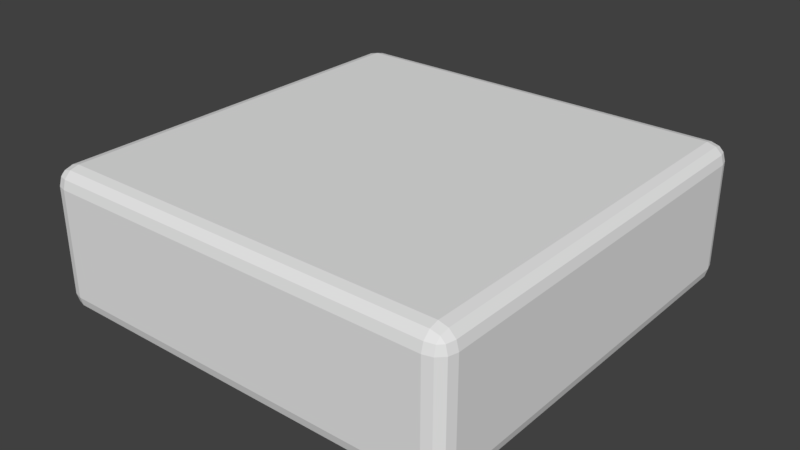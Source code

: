 # Source: 6x6FloorTile.blend  (saved by Blender 2.78.0; exported with 4.5.12 LTS)
import bpy
from mathutils import Matrix  # noqa: F401  (used for matrix-valued properties, if any)

bpy.ops.wm.read_factory_settings(use_empty=True)
scene = bpy.context.scene
scene.name = 'Scene'

# ---- collections
col_collection_1 = bpy.data.collections.new('Collection 1'); scene.collection.children.link(col_collection_1)

# ---- materials (node trees are filled in below, after node groups)
mat_material = bpy.data.materials.new('Material')
mat_material.alpha_threshold = 0.0
mat_material.use_transparent_shadow = False
mat_material.roughness = 0.5
mat_material.line_color = (0.0, 0.0, 0.0, 1.0)

# ---- material node trees

# ---- world
world_world = bpy.data.worlds.new('World'); scene.world = world_world
world_world.color = (0.05088, 0.05088, 0.05088)
world_world.use_sun_shadow = False
world_world.sun_shadow_jitter_overblur = 0.0
world_world.cycles.sampling_method = 'MANUAL'

# ---- meshes
me_cube = bpy.data.meshes.new('Cube')
me_cube.from_pydata([(-0.3, 0.3, 0.2), (0.3, 0.3, 0.2), (-0.3, 0.3, 0.0), (-0.3, -0.3, 0.2), (0.3, 0.3, 0.0), (0.3, -0.3, 0.0), (-0.3, -0.3, 0.0), (0.3, -0.3, 0.2)], [], [(4, 2, 0, 1), (2, 6, 3, 0), (4, 5, 6, 2), (1, 0, 3, 7), (4, 1, 7, 5), (5, 7, 3, 6)])
me_cube.materials.append(mat_material)
me_cube.use_remesh_preserve_volume = False
me_cube.use_remesh_preserve_attributes = False
me_cube.use_mirror_vertex_groups = False
me_cube.update()

# ---- objects
ob_cube = bpy.data.objects.new('Cube', me_cube)

# ---- transforms, parenting, visibility, modifiers, constraints
ob_cube.location = (0.0, 0.0, 0.0)
ob_cube.lock_rotations_4d = False
ob_cube.empty_display_type = 'ARROWS'
ob_cube.lineart.crease_threshold = 0.0
_m = ob_cube.modifiers.new('Bevel', 'BEVEL')
_m.width = 0.025
_m.width_pct = 0.025
_m.segments = 3
_m.limit_method = 'NONE'
_m.spread = 0.0

# ---- collection membership
col_collection_1.objects.link(ob_cube)

# ---- scene / render settings (as saved in the file)
scene.frame_start = 1; scene.frame_end = 250; scene.frame_set(1)
scene.render.engine = 'BLENDER_EEVEE_NEXT'
scene.render.resolution_percentage = 50
scene.render.dither_intensity = 0.0
scene.cycles.use_denoising = False
scene.cycles.samples = 128
scene.cycles.sampling_pattern = 'TABULATED_SOBOL'
scene.cycles.light_sampling_threshold = 0.0
scene.cycles.use_adaptive_sampling = False
scene.cycles.use_light_tree = False
scene.cycles.blur_glossy = 0.0
scene.cycles.sample_clamp_indirect = 0.0
scene.view_settings.view_transform = 'Standard'
bpy.context.view_layer.update()

# ---- added for rendering (the .blend has no active camera and no usable light): camera, sun
cam_auto = bpy.data.cameras.new('AutoCamera')
cam_auto.lens = 50.0
cam_auto.sensor_width = 36.0
cam_auto.clip_end = 1000.0
ob_auto_camera = bpy.data.objects.new('AutoCamera', cam_auto)
scene.collection.objects.link(ob_auto_camera)
ob_auto_camera.location = (0.806592, -0.967911, 0.745274)
ob_auto_camera.rotation_euler = (1.09748, -7.21219e-08, 0.694738)
scene.camera = ob_auto_camera
light_auto_sun = bpy.data.lights.new('AutoSun', 'SUN')
light_auto_sun.energy = 3.0
light_auto_sun.angle = 0.0523599
ob_auto_sun = bpy.data.objects.new('AutoSun', light_auto_sun)
scene.collection.objects.link(ob_auto_sun)
ob_auto_sun.rotation_euler = (0.872665, 0.174533, 0.523599)
bpy.context.view_layer.update()

